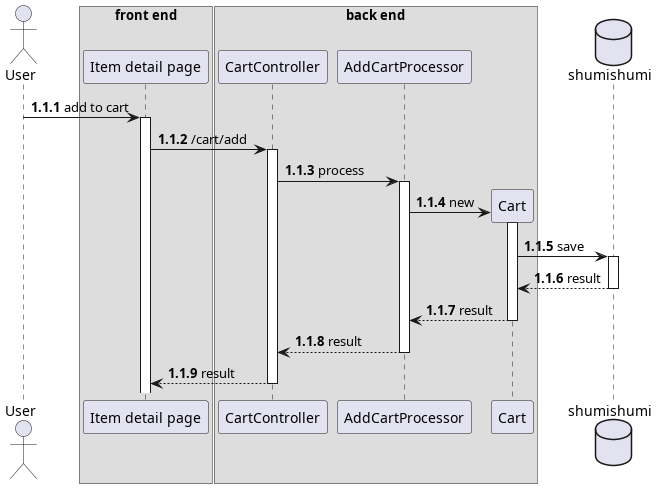

The diagram above was rendered by PlantUML. Its source (embedded in the PNG):
@startuml template
autonumber 1.1.1

actor User as u

box "front end"
participant "Item detail page" as detail
end box

box "back end"
participant "CartController" as wc

participant "AddCartProcessor" as addproc

participant "Cart" as cm
end box

database shumishumi as db

u -> detail++ : add to cart
detail -> wc++ : /cart/add
wc -> addproc++ : process

create cm
addproc -> cm++ : new
cm -> db++ : save
return result
return result
return result
return result

@enduml